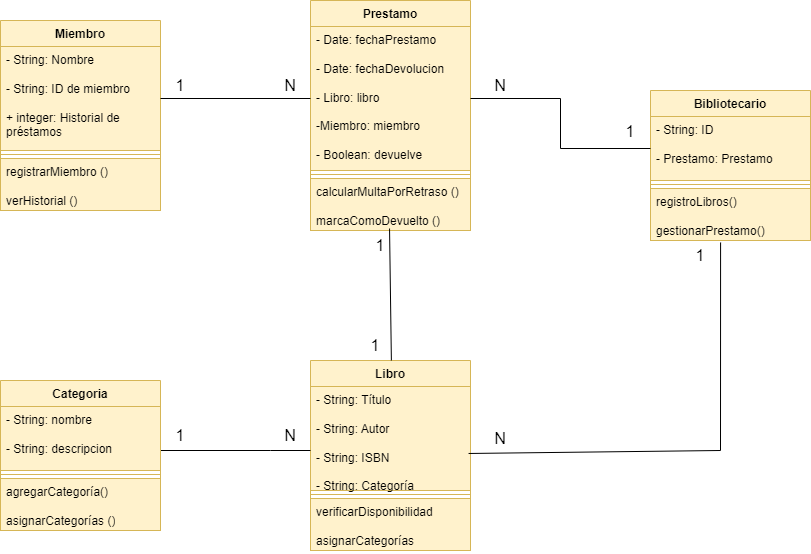

The diagram above was exported from draw.io. Its source (the exported page's mxGraphModel, read from the mxfile embedded in the PNG):
<mxGraphModel dx="1470" dy="788" grid="1" gridSize="10" guides="1" tooltips="1" connect="1" arrows="1" fold="1" page="1" pageScale="1" pageWidth="827" pageHeight="1169" math="0" shadow="0">
  <root>
    <mxCell id="0" />
    <mxCell id="1" parent="0" />
    <mxCell id="IhzCxBFzElJhvOtT-EOP-1" value="Libro" style="swimlane;fontStyle=1;align=center;verticalAlign=top;childLayout=stackLayout;horizontal=1;startSize=26;horizontalStack=0;resizeParent=1;resizeParentMax=0;resizeLast=0;collapsible=1;marginBottom=0;whiteSpace=wrap;html=1;fillColor=#fff2cc;strokeColor=#d6b656;" parent="1" vertex="1">
      <mxGeometry x="310" y="450" width="160" height="190" as="geometry" />
    </mxCell>
    <mxCell id="IhzCxBFzElJhvOtT-EOP-2" value="&lt;div&gt;- String: Título&lt;/div&gt;&lt;div&gt;&lt;br&gt;&lt;/div&gt;&lt;div&gt;- String: Autor&lt;/div&gt;&lt;div&gt;&lt;br&gt;&lt;/div&gt;&lt;div&gt;- String: ISBN&lt;/div&gt;&lt;div&gt;&lt;br&gt;&lt;/div&gt;&lt;div&gt;- String: Categoría&lt;br&gt;&lt;/div&gt;" style="text;strokeColor=#d6b656;fillColor=#fff2cc;align=left;verticalAlign=top;spacingLeft=4;spacingRight=4;overflow=hidden;rotatable=0;points=[[0,0.5],[1,0.5]];portConstraint=eastwest;whiteSpace=wrap;html=1;" parent="IhzCxBFzElJhvOtT-EOP-1" vertex="1">
      <mxGeometry y="26" width="160" height="104" as="geometry" />
    </mxCell>
    <mxCell id="IhzCxBFzElJhvOtT-EOP-3" value="" style="line;strokeWidth=1;fillColor=#fff2cc;align=left;verticalAlign=middle;spacingTop=-1;spacingLeft=3;spacingRight=3;rotatable=0;labelPosition=right;points=[];portConstraint=eastwest;strokeColor=#d6b656;" parent="IhzCxBFzElJhvOtT-EOP-1" vertex="1">
      <mxGeometry y="130" width="160" height="8" as="geometry" />
    </mxCell>
    <mxCell id="IhzCxBFzElJhvOtT-EOP-4" value="&lt;div&gt;verificarDisponibilidad&lt;/div&gt;&lt;div&gt;&lt;br&gt;&lt;/div&gt;&lt;div&gt;asignarCategorías&lt;br&gt;&lt;/div&gt;" style="text;strokeColor=#d6b656;fillColor=#fff2cc;align=left;verticalAlign=top;spacingLeft=4;spacingRight=4;overflow=hidden;rotatable=0;points=[[0,0.5],[1,0.5]];portConstraint=eastwest;whiteSpace=wrap;html=1;" parent="IhzCxBFzElJhvOtT-EOP-1" vertex="1">
      <mxGeometry y="138" width="160" height="52" as="geometry" />
    </mxCell>
    <mxCell id="IhzCxBFzElJhvOtT-EOP-5" value="Miembro" style="swimlane;fontStyle=1;align=center;verticalAlign=top;childLayout=stackLayout;horizontal=1;startSize=26;horizontalStack=0;resizeParent=1;resizeParentMax=0;resizeLast=0;collapsible=1;marginBottom=0;whiteSpace=wrap;html=1;fillColor=#fff2cc;strokeColor=#d6b656;" parent="1" vertex="1">
      <mxGeometry y="110" width="160" height="190" as="geometry" />
    </mxCell>
    <mxCell id="IhzCxBFzElJhvOtT-EOP-6" value="&lt;div&gt;- String: Nombre&lt;br&gt;&lt;/div&gt;&lt;div&gt;&lt;br&gt;&lt;/div&gt;&lt;div&gt;- String: ID de miembro&lt;br&gt;&lt;/div&gt;&lt;div&gt;&lt;br&gt;&lt;/div&gt;&lt;div&gt;+ integer: Historial de préstamos&lt;br&gt;&lt;/div&gt;&lt;div&gt;&lt;br&gt;&lt;/div&gt;&lt;div&gt;&lt;br&gt;&lt;/div&gt;" style="text;strokeColor=#d6b656;fillColor=#fff2cc;align=left;verticalAlign=top;spacingLeft=4;spacingRight=4;overflow=hidden;rotatable=0;points=[[0,0.5],[1,0.5]];portConstraint=eastwest;whiteSpace=wrap;html=1;" parent="IhzCxBFzElJhvOtT-EOP-5" vertex="1">
      <mxGeometry y="26" width="160" height="104" as="geometry" />
    </mxCell>
    <mxCell id="IhzCxBFzElJhvOtT-EOP-7" value="" style="line;strokeWidth=1;fillColor=#fff2cc;align=left;verticalAlign=middle;spacingTop=-1;spacingLeft=3;spacingRight=3;rotatable=0;labelPosition=right;points=[];portConstraint=eastwest;strokeColor=#d6b656;" parent="IhzCxBFzElJhvOtT-EOP-5" vertex="1">
      <mxGeometry y="130" width="160" height="8" as="geometry" />
    </mxCell>
    <mxCell id="IhzCxBFzElJhvOtT-EOP-8" value="&lt;div&gt;registrarMiembro ()&lt;/div&gt;&lt;div&gt;&lt;br&gt;&lt;/div&gt;&lt;div&gt;verHistorial ()&lt;br&gt;&lt;/div&gt;" style="text;strokeColor=#d6b656;fillColor=#fff2cc;align=left;verticalAlign=top;spacingLeft=4;spacingRight=4;overflow=hidden;rotatable=0;points=[[0,0.5],[1,0.5]];portConstraint=eastwest;whiteSpace=wrap;html=1;" parent="IhzCxBFzElJhvOtT-EOP-5" vertex="1">
      <mxGeometry y="138" width="160" height="52" as="geometry" />
    </mxCell>
    <mxCell id="5Kgrxh7-2SO0wdrqQRFY-5" style="edgeStyle=orthogonalEdgeStyle;rounded=0;orthogonalLoop=1;jettySize=auto;html=1;endArrow=none;endFill=0;" edge="1" parent="1" source="5Kgrxh7-2SO0wdrqQRFY-1" target="IhzCxBFzElJhvOtT-EOP-2">
      <mxGeometry relative="1" as="geometry">
        <Array as="points">
          <mxPoint x="270" y="540" />
          <mxPoint x="270" y="540" />
        </Array>
      </mxGeometry>
    </mxCell>
    <mxCell id="5Kgrxh7-2SO0wdrqQRFY-1" value="Categoria" style="swimlane;fontStyle=1;align=center;verticalAlign=top;childLayout=stackLayout;horizontal=1;startSize=26;horizontalStack=0;resizeParent=1;resizeParentMax=0;resizeLast=0;collapsible=1;marginBottom=0;whiteSpace=wrap;html=1;fillColor=#fff2cc;strokeColor=#d6b656;" vertex="1" parent="1">
      <mxGeometry y="470" width="160" height="150" as="geometry" />
    </mxCell>
    <mxCell id="5Kgrxh7-2SO0wdrqQRFY-2" value="&lt;div&gt;- String: nombre&lt;/div&gt;&lt;div&gt;&lt;br&gt;&lt;/div&gt;&lt;div&gt;- String: descripcion&lt;/div&gt;&lt;div&gt;&lt;br&gt;&lt;/div&gt;" style="text;strokeColor=#d6b656;fillColor=#fff2cc;align=left;verticalAlign=top;spacingLeft=4;spacingRight=4;overflow=hidden;rotatable=0;points=[[0,0.5],[1,0.5]];portConstraint=eastwest;whiteSpace=wrap;html=1;" vertex="1" parent="5Kgrxh7-2SO0wdrqQRFY-1">
      <mxGeometry y="26" width="160" height="64" as="geometry" />
    </mxCell>
    <mxCell id="5Kgrxh7-2SO0wdrqQRFY-3" value="" style="line;strokeWidth=1;fillColor=#fff2cc;align=left;verticalAlign=middle;spacingTop=-1;spacingLeft=3;spacingRight=3;rotatable=0;labelPosition=right;points=[];portConstraint=eastwest;strokeColor=#d6b656;" vertex="1" parent="5Kgrxh7-2SO0wdrqQRFY-1">
      <mxGeometry y="90" width="160" height="8" as="geometry" />
    </mxCell>
    <mxCell id="5Kgrxh7-2SO0wdrqQRFY-4" value="&lt;div&gt;agregarCategoría()&lt;/div&gt;&lt;div&gt;&lt;br&gt;&lt;/div&gt;&lt;div&gt;asignarCategorías ()&lt;br&gt;&lt;/div&gt;" style="text;strokeColor=#d6b656;fillColor=#fff2cc;align=left;verticalAlign=top;spacingLeft=4;spacingRight=4;overflow=hidden;rotatable=0;points=[[0,0.5],[1,0.5]];portConstraint=eastwest;whiteSpace=wrap;html=1;" vertex="1" parent="5Kgrxh7-2SO0wdrqQRFY-1">
      <mxGeometry y="98" width="160" height="52" as="geometry" />
    </mxCell>
    <mxCell id="5Kgrxh7-2SO0wdrqQRFY-7" value="&lt;font style=&quot;font-size: 16px;&quot;&gt;1&lt;/font&gt;" style="text;html=1;align=center;verticalAlign=middle;whiteSpace=wrap;rounded=0;" vertex="1" parent="1">
      <mxGeometry x="150" y="510" width="60" height="30" as="geometry" />
    </mxCell>
    <mxCell id="5Kgrxh7-2SO0wdrqQRFY-8" value="&lt;font style=&quot;font-size: 16px;&quot;&gt;N&lt;/font&gt;" style="text;html=1;align=center;verticalAlign=middle;whiteSpace=wrap;rounded=0;" vertex="1" parent="1">
      <mxGeometry x="260" y="510" width="60" height="30" as="geometry" />
    </mxCell>
    <mxCell id="5Kgrxh7-2SO0wdrqQRFY-9" value="Prestamo" style="swimlane;fontStyle=1;align=center;verticalAlign=top;childLayout=stackLayout;horizontal=1;startSize=26;horizontalStack=0;resizeParent=1;resizeParentMax=0;resizeLast=0;collapsible=1;marginBottom=0;whiteSpace=wrap;html=1;fillColor=#fff2cc;strokeColor=#d6b656;" vertex="1" parent="1">
      <mxGeometry x="310" y="90" width="160" height="230" as="geometry" />
    </mxCell>
    <mxCell id="5Kgrxh7-2SO0wdrqQRFY-10" value="&lt;div&gt;- Date: fechaPrestamo&lt;br&gt;&lt;/div&gt;&lt;div&gt;&lt;br&gt;&lt;/div&gt;&lt;div&gt;- Date: fechaDevolucion&lt;br&gt;&lt;/div&gt;&lt;div&gt;&lt;br&gt;&lt;/div&gt;&lt;div&gt;- Libro: libro&lt;br&gt;&lt;/div&gt;&lt;div&gt;&lt;br&gt;&lt;/div&gt;&lt;div&gt;-Miembro: miembro&lt;/div&gt;&lt;div&gt;&lt;br&gt;&lt;/div&gt;&lt;div&gt;- Boolean: devuelve&lt;/div&gt;&lt;div&gt;&lt;br&gt;&lt;/div&gt;&lt;div&gt;&lt;br&gt;&lt;/div&gt;&lt;div&gt;&lt;br&gt;&lt;/div&gt;" style="text;strokeColor=#d6b656;fillColor=#fff2cc;align=left;verticalAlign=top;spacingLeft=4;spacingRight=4;overflow=hidden;rotatable=0;points=[[0,0.5],[1,0.5]];portConstraint=eastwest;whiteSpace=wrap;html=1;" vertex="1" parent="5Kgrxh7-2SO0wdrqQRFY-9">
      <mxGeometry y="26" width="160" height="144" as="geometry" />
    </mxCell>
    <mxCell id="5Kgrxh7-2SO0wdrqQRFY-11" value="" style="line;strokeWidth=1;fillColor=#fff2cc;align=left;verticalAlign=middle;spacingTop=-1;spacingLeft=3;spacingRight=3;rotatable=0;labelPosition=right;points=[];portConstraint=eastwest;strokeColor=#d6b656;" vertex="1" parent="5Kgrxh7-2SO0wdrqQRFY-9">
      <mxGeometry y="170" width="160" height="8" as="geometry" />
    </mxCell>
    <mxCell id="5Kgrxh7-2SO0wdrqQRFY-12" value="&lt;div&gt;calcularMultaPorRetraso ()&lt;/div&gt;&lt;div&gt;&lt;br&gt;&lt;/div&gt;&lt;div&gt;marcaComoDevuelto ()&lt;/div&gt;" style="text;strokeColor=#d6b656;fillColor=#fff2cc;align=left;verticalAlign=top;spacingLeft=4;spacingRight=4;overflow=hidden;rotatable=0;points=[[0,0.5],[1,0.5]];portConstraint=eastwest;whiteSpace=wrap;html=1;" vertex="1" parent="5Kgrxh7-2SO0wdrqQRFY-9">
      <mxGeometry y="178" width="160" height="52" as="geometry" />
    </mxCell>
    <mxCell id="5Kgrxh7-2SO0wdrqQRFY-13" style="edgeStyle=orthogonalEdgeStyle;rounded=0;orthogonalLoop=1;jettySize=auto;html=1;endArrow=none;endFill=0;" edge="1" parent="1" source="IhzCxBFzElJhvOtT-EOP-6" target="5Kgrxh7-2SO0wdrqQRFY-10">
      <mxGeometry relative="1" as="geometry" />
    </mxCell>
    <mxCell id="5Kgrxh7-2SO0wdrqQRFY-17" value="&lt;font style=&quot;font-size: 16px;&quot;&gt;1&lt;/font&gt;" style="text;html=1;align=center;verticalAlign=middle;whiteSpace=wrap;rounded=0;" vertex="1" parent="1">
      <mxGeometry x="160" y="160" width="40" height="30" as="geometry" />
    </mxCell>
    <mxCell id="5Kgrxh7-2SO0wdrqQRFY-20" value="&lt;font style=&quot;font-size: 16px;&quot;&gt;N&lt;/font&gt;" style="text;html=1;align=center;verticalAlign=middle;whiteSpace=wrap;rounded=0;" vertex="1" parent="1">
      <mxGeometry x="270" y="160" width="40" height="30" as="geometry" />
    </mxCell>
    <mxCell id="5Kgrxh7-2SO0wdrqQRFY-21" value="" style="endArrow=none;html=1;rounded=0;entryX=0.494;entryY=0.962;entryDx=0;entryDy=0;entryPerimeter=0;" edge="1" parent="1" target="5Kgrxh7-2SO0wdrqQRFY-12">
      <mxGeometry width="50" height="50" relative="1" as="geometry">
        <mxPoint x="390.87507209986376" y="450" as="sourcePoint" />
        <mxPoint x="390" y="330" as="targetPoint" />
      </mxGeometry>
    </mxCell>
    <mxCell id="5Kgrxh7-2SO0wdrqQRFY-22" value="&lt;font style=&quot;font-size: 16px;&quot;&gt;1&lt;/font&gt;" style="text;html=1;align=center;verticalAlign=middle;whiteSpace=wrap;rounded=0;" vertex="1" parent="1">
      <mxGeometry x="360" y="420" width="30" height="30" as="geometry" />
    </mxCell>
    <mxCell id="5Kgrxh7-2SO0wdrqQRFY-23" value="&lt;font style=&quot;font-size: 16px;&quot;&gt;1&lt;/font&gt;" style="text;html=1;align=center;verticalAlign=middle;whiteSpace=wrap;rounded=0;" vertex="1" parent="1">
      <mxGeometry x="360" y="320" width="40" height="30" as="geometry" />
    </mxCell>
    <mxCell id="5Kgrxh7-2SO0wdrqQRFY-24" value="Bibliotecario" style="swimlane;fontStyle=1;align=center;verticalAlign=top;childLayout=stackLayout;horizontal=1;startSize=26;horizontalStack=0;resizeParent=1;resizeParentMax=0;resizeLast=0;collapsible=1;marginBottom=0;whiteSpace=wrap;html=1;fillColor=#fff2cc;strokeColor=#d6b656;" vertex="1" parent="1">
      <mxGeometry x="650" y="180" width="160" height="150" as="geometry" />
    </mxCell>
    <mxCell id="5Kgrxh7-2SO0wdrqQRFY-25" value="&lt;div&gt;- String: ID&lt;/div&gt;&lt;div&gt;&lt;br&gt;&lt;/div&gt;&lt;div&gt;- Prestamo: Prestamo&lt;/div&gt;&lt;div&gt;&lt;br&gt;&lt;/div&gt;" style="text;strokeColor=#d6b656;fillColor=#fff2cc;align=left;verticalAlign=top;spacingLeft=4;spacingRight=4;overflow=hidden;rotatable=0;points=[[0,0.5],[1,0.5]];portConstraint=eastwest;whiteSpace=wrap;html=1;" vertex="1" parent="5Kgrxh7-2SO0wdrqQRFY-24">
      <mxGeometry y="26" width="160" height="64" as="geometry" />
    </mxCell>
    <mxCell id="5Kgrxh7-2SO0wdrqQRFY-26" value="" style="line;strokeWidth=1;fillColor=#fff2cc;align=left;verticalAlign=middle;spacingTop=-1;spacingLeft=3;spacingRight=3;rotatable=0;labelPosition=right;points=[];portConstraint=eastwest;strokeColor=#d6b656;" vertex="1" parent="5Kgrxh7-2SO0wdrqQRFY-24">
      <mxGeometry y="90" width="160" height="8" as="geometry" />
    </mxCell>
    <mxCell id="5Kgrxh7-2SO0wdrqQRFY-27" value="&lt;div&gt;registroLibros()&lt;/div&gt;&lt;div&gt;&lt;br&gt;&lt;/div&gt;&lt;div&gt;gestionarPrestamo()&lt;/div&gt;" style="text;strokeColor=#d6b656;fillColor=#fff2cc;align=left;verticalAlign=top;spacingLeft=4;spacingRight=4;overflow=hidden;rotatable=0;points=[[0,0.5],[1,0.5]];portConstraint=eastwest;whiteSpace=wrap;html=1;" vertex="1" parent="5Kgrxh7-2SO0wdrqQRFY-24">
      <mxGeometry y="98" width="160" height="52" as="geometry" />
    </mxCell>
    <mxCell id="5Kgrxh7-2SO0wdrqQRFY-28" style="edgeStyle=orthogonalEdgeStyle;rounded=0;orthogonalLoop=1;jettySize=auto;html=1;endArrow=none;endFill=0;" edge="1" parent="1" source="5Kgrxh7-2SO0wdrqQRFY-10" target="5Kgrxh7-2SO0wdrqQRFY-25">
      <mxGeometry relative="1" as="geometry" />
    </mxCell>
    <mxCell id="5Kgrxh7-2SO0wdrqQRFY-29" value="&lt;font style=&quot;font-size: 16px;&quot;&gt;N&lt;/font&gt;" style="text;html=1;align=center;verticalAlign=middle;whiteSpace=wrap;rounded=0;" vertex="1" parent="1">
      <mxGeometry x="480" y="160" width="40" height="30" as="geometry" />
    </mxCell>
    <mxCell id="5Kgrxh7-2SO0wdrqQRFY-30" value="&lt;font style=&quot;font-size: 16px;&quot;&gt;1&lt;/font&gt;" style="text;html=1;align=center;verticalAlign=middle;whiteSpace=wrap;rounded=0;" vertex="1" parent="1">
      <mxGeometry x="610" y="206" width="40" height="30" as="geometry" />
    </mxCell>
    <mxCell id="5Kgrxh7-2SO0wdrqQRFY-32" value="" style="endArrow=none;html=1;rounded=0;entryX=0.438;entryY=1.038;entryDx=0;entryDy=0;entryPerimeter=0;exitX=0.988;exitY=0.644;exitDx=0;exitDy=0;exitPerimeter=0;" edge="1" parent="1" source="IhzCxBFzElJhvOtT-EOP-2" target="5Kgrxh7-2SO0wdrqQRFY-27">
      <mxGeometry width="50" height="50" relative="1" as="geometry">
        <mxPoint x="650" y="500" as="sourcePoint" />
        <mxPoint x="700" y="450" as="targetPoint" />
        <Array as="points">
          <mxPoint x="720" y="540" />
        </Array>
      </mxGeometry>
    </mxCell>
    <mxCell id="5Kgrxh7-2SO0wdrqQRFY-33" value="&lt;font style=&quot;font-size: 16px;&quot;&gt;N&lt;/font&gt;" style="text;html=1;align=center;verticalAlign=middle;whiteSpace=wrap;rounded=0;" vertex="1" parent="1">
      <mxGeometry x="480" y="513" width="40" height="30" as="geometry" />
    </mxCell>
    <mxCell id="5Kgrxh7-2SO0wdrqQRFY-34" value="&lt;font style=&quot;font-size: 16px;&quot;&gt;1&lt;/font&gt;" style="text;html=1;align=center;verticalAlign=middle;whiteSpace=wrap;rounded=0;" vertex="1" parent="1">
      <mxGeometry x="670" y="330" width="60" height="30" as="geometry" />
    </mxCell>
  </root>
</mxGraphModel>